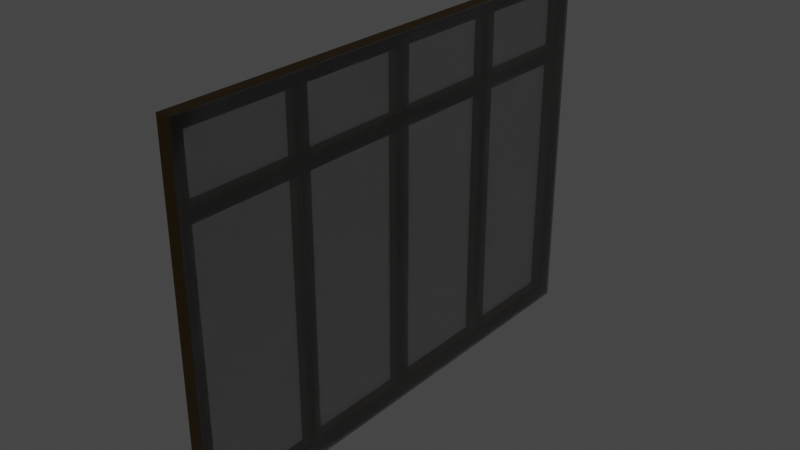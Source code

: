 # Source: LongWindowGeneral_4LH_.blend  (saved by Blender 3.2.14; exported with 4.5.12 LTS)
import bpy
from mathutils import Matrix  # noqa: F401  (used for matrix-valued properties, if any)

bpy.ops.wm.read_factory_settings(use_empty=True)
scene = bpy.context.scene
scene.name = 'Scene'

# ---- collections
col_collection = bpy.data.collections.new('Collection'); scene.collection.children.link(col_collection)

# ---- materials (node trees are filled in below, after node groups)
mat_window_mat = bpy.data.materials.new('window mat')
mat_window_mat.use_transparent_shadow = False
mat_glass_mat = bpy.data.materials.new('glass mat')
mat_glass_mat.surface_render_method = 'BLENDED'
mat_glass_mat.blend_method = 'BLEND'

# ---- material node trees
mat_window_mat.use_nodes = True; mat_window_mat.node_tree.nodes.clear()
_N = mat_window_mat.node_tree.nodes; _L = mat_window_mat.node_tree.links
n0 = _N.new('ShaderNodeBsdfPrincipled'); n0.name = 'Principled BSDF'; n0.location = (10, 300)
n0.distribution = 'GGX'
n0.subsurface_method = 'RANDOM_WALK_SKIN'
n0.inputs[0].default_value = (0.0209, 0.01047, 0.0, 1.0)
n0.inputs[1].default_value = 0.5
n0.inputs[3].default_value = 1.45
n0.inputs[27].default_value = (0.0, 0.0, 0.0, 1.0)
n0.inputs[28].default_value = 1.0
n1 = _N.new('ShaderNodeOutputMaterial'); n1.name = 'Material Output'; n1.location = (300, 300)
_L.new(n0.outputs[0], n1.inputs[0])
n1.is_active_output = True
mat_glass_mat.use_nodes = True; mat_glass_mat.node_tree.nodes.clear()
_N = mat_glass_mat.node_tree.nodes; _L = mat_glass_mat.node_tree.links
n0 = _N.new('ShaderNodeBsdfPrincipled'); n0.name = 'Principled BSDF'; n0.location = (10, 300)
n0.distribution = 'GGX'
n0.subsurface_method = 'RANDOM_WALK_SKIN'
n0.inputs[0].default_value = (0.02217, 0.01938, 0.01681, 0.5)
n0.inputs[2].default_value = 0.0
n0.inputs[3].default_value = 1.45
n0.inputs[4].default_value = 0.5
n0.inputs[13].default_value = 1.0
n0.inputs[18].default_value = 1.0
n0.inputs[27].default_value = (0.0, 0.0, 0.0, 1.0)
n0.inputs[28].default_value = 1.0
n1 = _N.new('ShaderNodeOutputMaterial'); n1.name = 'Material Output'; n1.location = (300, 300)
_L.new(n0.outputs[0], n1.inputs[0])
n1.is_active_output = True

# ---- world
world_world = bpy.data.worlds.new('World'); scene.world = world_world
world_world.use_nodes = True; world_world.node_tree.nodes.clear()
_N = world_world.node_tree.nodes; _L = world_world.node_tree.links
n0 = _N.new('ShaderNodeOutputWorld'); n0.name = 'World Output'; n0.location = (300, 300)
n1 = _N.new('ShaderNodeBackground'); n1.name = 'Background'; n1.location = (10, 300)
n1.inputs[0].default_value = (0.05088, 0.05088, 0.05088, 1.0)
_L.new(n1.outputs[0], n0.inputs[0])
n0.is_active_output = True
world_world.color = (0.05088, 0.05088, 0.05088)
world_world.use_sun_shadow = False
world_world.sun_shadow_jitter_overblur = 0.0

# ---- meshes
me_cube = bpy.data.meshes.new('Cube')
me_cube.from_pydata([(-1.0, -1.0, -1.0), (1.388, 22.47, -58.55), (-1.0, -1.0, 1.0), (1.388, 22.47, 1.016), (-1.0, 1.0, -1.0), (1.388, -1.005, -58.55), (-1.0, 1.0, 1.0), (1.388, -1.005, 1.016), (1.0, -1.0, -1.0), (1.01, 22.47, -58.55), (1.01, 22.47, 1.016), (1.0, -1.0, 1.0), (1.0, 1.0, -1.0), (1.01, -1.005, -58.55), (1.0, 1.0, 1.0), (1.01, -1.005, 1.016), (-1.0, 21.44, 1.0), (-1.0, 21.44, -1.0), (1.0, 21.44, -1.0), (1.0, 21.44, 1.0), (-1.0, 23.38, 1.0), (-1.0, 23.38, -1.0), (1.0, 23.38, -1.0), (1.0, 23.38, 1.0), (-1.0, 43.85, 1.0), (-1.0, 43.85, -1.0), (1.0, 43.85, -1.0), (1.0, 43.85, 1.0), (-1.0, 45.81, 1.0), (-1.0, 45.81, -1.0), (1.0, 45.81, -1.0), (1.0, 45.81, 1.0), (-1.0, 66.3, 1.0), (-1.0, 66.3, -1.0), (1.0, 66.3, -1.0), (1.0, 66.3, 1.0), (-1.0, 68.25, 1.0), (-1.0, 68.25, -1.0), (1.0, 68.25, -1.0), (1.0, 68.25, 1.0), (-1.0, 88.73, 1.0), (-1.0, 88.73, -1.0), (1.0, 88.73, -1.0), (1.0, 88.73, 1.0), (-1.0, 90.69, 1.0), (-1.0, 90.69, -1.0), (1.0, 90.69, -1.0), (1.0, 90.69, 1.0), (-1.0, 1.0, -11.03), (-1.0, -1.0, -11.03), (1.0, 1.0, -11.03), (1.0, -1.0, -11.03), (1.0, 21.44, -11.03), (-1.0, 21.44, -11.03), (1.0, 23.38, -11.03), (-1.0, 23.38, -11.03), (1.0, 43.85, -11.03), (-1.0, 43.85, -11.03), (1.0, 45.81, -11.03), (-1.0, 45.81, -11.03), (1.0, 66.3, -11.03), (-1.0, 66.3, -11.03), (1.0, 68.25, -11.03), (-1.0, 68.25, -11.03), (1.0, 88.73, -11.03), (-1.0, 88.73, -11.03), (1.0, 90.69, -11.03), (-1.0, 90.69, -11.03), (-1.0, 1.0, -13.04), (-1.0, -1.0, -13.04), (1.0, 1.0, -13.04), (1.0, -1.0, -13.04), (1.0, 21.44, -13.04), (-1.0, 21.44, -13.04), (1.0, 23.38, -13.04), (-1.0, 23.38, -13.04), (1.0, 43.85, -13.04), (-1.0, 43.85, -13.04), (1.0, 45.81, -13.04), (-1.0, 45.81, -13.04), (1.0, 66.3, -13.04), (-1.0, 66.3, -13.04), (1.0, 68.25, -13.04), (-1.0, 68.25, -13.04), (1.0, 88.73, -13.04), (-1.0, 88.73, -13.04), (1.0, 90.69, -13.04), (-1.0, 90.69, -13.04), (-1.0, 1.0, -56.47), (-1.0, -1.0, -56.47), (1.0, 1.0, -56.47), (1.0, -1.0, -56.47), (1.0, 21.44, -56.47), (-1.0, 21.44, -56.47), (1.0, 23.38, -56.47), (-1.0, 23.38, -56.47), (1.0, 43.85, -56.47), (-1.0, 43.85, -56.47), (1.0, 45.81, -56.47), (-1.0, 45.81, -56.47), (1.0, 66.3, -56.47), (-1.0, 66.3, -56.47), (1.0, 68.25, -56.47), (-1.0, 68.25, -56.47), (1.0, 88.73, -56.47), (-1.0, 88.73, -56.47), (1.0, 90.69, -56.47), (-1.0, 90.69, -56.47), (-1.0, 1.0, -58.49), (-1.0, -1.0, -58.49), (1.0, 1.0, -58.49), (1.0, -1.0, -58.49), (1.0, 21.44, -58.49), (-1.0, 21.44, -58.49), (1.0, 23.38, -58.49), (-1.0, 23.38, -58.49), (1.0, 43.85, -58.49), (-1.0, 43.85, -58.49), (1.0, 45.81, -58.49), (-1.0, 45.81, -58.49), (1.0, 66.3, -58.49), (-1.0, 66.3, -58.49), (1.0, 68.25, -58.49), (-1.0, 68.25, -58.49), (1.0, 88.73, -58.49), (-1.0, 88.73, -58.49), (1.0, 90.69, -58.49), (-1.0, 90.69, -58.49), (1.388, 44.85, -58.55), (1.388, 44.85, 1.016), (1.01, 44.85, -58.55), (1.01, 44.85, 1.016), (1.388, 67.31, -58.55), (1.388, 67.31, 1.016), (1.01, 67.31, -58.55), (1.01, 67.31, 1.016), (1.388, 90.69, -58.55), (1.388, 90.69, 1.016), (1.01, 90.69, -58.55), (1.01, 90.69, 1.016)], [], [(0, 2, 6, 4), (6, 14, 19, 16), (12, 14, 11, 8), (8, 11, 2, 0), (17, 21, 55, 53), (14, 6, 2, 11), (16, 19, 23, 20), (4, 6, 16, 17), (14, 12, 18, 19), (12, 4, 17, 18), (23, 22, 26, 27), (17, 16, 20, 21), (19, 18, 22, 23), (24, 27, 31, 28), (22, 21, 25, 26), (20, 23, 27, 24), (21, 20, 24, 25), (31, 30, 34, 35), (25, 24, 28, 29), (27, 26, 30, 31), (32, 35, 39, 36), (30, 29, 33, 34), (28, 31, 35, 32), (29, 28, 32, 33), (39, 38, 42, 43), (33, 32, 36, 37), (35, 34, 38, 39), (29, 30, 58, 59), (38, 37, 41, 42), (36, 39, 43, 40), (37, 36, 40, 41), (40, 43, 47, 44), (41, 40, 44, 45), (43, 42, 46, 47), (8, 0, 49, 51), (55, 54, 74, 75), (65, 67, 87, 85), (52, 53, 73, 72), (67, 66, 86, 87), (51, 49, 69, 71), (64, 65, 85, 84), (37, 38, 62, 63), (18, 17, 53, 52), (0, 4, 48, 49), (22, 18, 52, 54), (25, 29, 59, 57), (45, 46, 66, 67), (26, 25, 57, 56), (30, 26, 56, 58), (4, 12, 50, 48), (33, 37, 63, 61), (34, 33, 61, 60), (41, 45, 67, 65), (38, 34, 60, 62), (46, 42, 64, 66), (12, 8, 51, 50), (42, 41, 65, 64), (21, 22, 54, 55), (81, 83, 103, 101), (69, 68, 88, 89), (83, 82, 102, 103), (80, 81, 101, 100), (78, 76, 96, 98), (66, 64, 84, 86), (53, 55, 75, 73), (54, 52, 72, 74), (56, 57, 77, 76), (59, 58, 78, 79), (57, 59, 79, 77), (58, 56, 76, 78), (60, 61, 81, 80), (63, 62, 82, 83), (49, 48, 68, 69), (61, 63, 83, 81), (48, 50, 70, 68), (62, 60, 80, 82), (50, 51, 71, 70), (96, 97, 117, 116), (94, 92, 112, 114), (93, 95, 115, 113), (106, 104, 124, 126), (68, 70, 90, 88), (82, 80, 100, 102), (70, 71, 91, 90), (84, 85, 105, 104), (71, 69, 89, 91), (87, 86, 106, 107), (72, 73, 93, 92), (85, 87, 107, 105), (75, 74, 94, 95), (86, 84, 104, 106), (73, 75, 95, 93), (74, 72, 92, 94), (76, 77, 97, 96), (79, 78, 98, 99), (77, 79, 99, 97), (108, 110, 111, 109), (112, 113, 115, 114), (116, 117, 119, 118), (120, 121, 123, 122), (124, 125, 127, 126), (99, 98, 118, 119), (97, 99, 119, 117), (98, 96, 116, 118), (100, 101, 121, 120), (103, 102, 122, 123), (89, 88, 108, 109), (101, 103, 123, 121), (88, 90, 110, 108), (102, 100, 120, 122), (90, 91, 111, 110), (104, 105, 125, 124), (91, 89, 109, 111), (107, 106, 126, 127), (92, 93, 113, 112), (105, 107, 127, 125), (95, 94, 114, 115), (50, 48, 53, 52), (53, 48, 68, 73), (70, 68, 73, 72), (52, 50, 70, 72), (57, 56, 54, 55), (76, 56, 54, 74), (57, 77, 75, 55), (77, 76, 74, 75), (79, 59, 61, 81), (58, 59, 61, 60), (78, 79, 81, 80), (58, 78, 80, 60), (65, 63, 83, 85), (62, 63, 65, 64), (83, 82, 84, 85), (64, 62, 82, 84), (103, 105, 125, 123), (123, 122, 124, 125), (102, 103, 105, 104), (102, 104, 124, 122), (119, 99, 101, 121), (119, 118, 120, 121), (98, 99, 101, 100), (118, 98, 100, 120), (117, 97, 95, 115), (116, 117, 115, 114), (97, 96, 94, 95), (96, 116, 114, 94), (93, 88, 108, 113), (90, 88, 93, 92), (108, 110, 112, 113), (90, 92, 112, 110), (15, 10, 9, 13), (7, 5, 1, 3), (1, 5, 13, 9), (7, 3, 10, 15), (15, 13, 5, 7), (3, 1, 128, 129), (130, 131, 135, 134), (1, 9, 130, 128), (10, 3, 129, 131), (9, 10, 131, 130), (135, 133, 137, 139), (129, 128, 132, 133), (131, 129, 133, 135), (128, 130, 134, 132), (138, 139, 137, 136), (132, 134, 138, 136), (134, 135, 139, 138), (133, 132, 136, 137), (44, 47, 46, 45)])
me_cube.polygons.foreach_set('material_index', [0, 0, 0, 0, 0, 0, 0, 0, 0, 0, 0, 0, 0, 0, 0, 0, 0, 0, 0, 0, 0, 0, 0, 0, 0, 0, 0, 0, 0, 0, 0, 0, 0, 0, 0, 0, 0, 0, 0, 0, 0, 0, 0, 0, 0, 0, 0, 0, 0, 0, 0, 0, 0, 0, 0, 0, 0, 0, 0, 0, 0, 0, 0, 0, 0, 0, 0, 0, 0, 0, 0, 0, 0, 0, 0, 0, 0, 0, 0, 0, 0, 0, 0, 0, 0, 0, 0, 0, 0, 0, 0, 0, 0, 0, 0, 0, 0, 0, 0, 0, 0, 0, 0, 0, 0, 0, 0, 0, 0, 0, 0, 0, 0, 0, 0, 0, 0, 0, 0, 0, 0, 0, 0, 0, 0, 0, 0, 0, 0, 0, 0, 0, 0, 0, 0, 0, 0, 0, 0, 0, 0, 0, 0, 0, 0, 0, 0, 0, 0, 1, 1, 1, 1, 1, 1, 1, 1, 1, 1, 1, 1, 1, 1, 1, 1, 1, 1, 0])
_uv = me_cube.uv_layers.new(name='UVMap')
_uv.uv.foreach_set('vector', [0.375, 0.0, 0.625, 0.0, 0.625, 0.25, 0.375, 0.25, 0.875, 0.5, 0.625, 0.5, 0.625, 0.5, 0.875, 0.5, 0.375, 0.5, 0.625, 0.5, 0.625, 0.75, 0.375, 0.75, 0.375, 0.75, 0.625, 0.75, 0.625, 1.0, 0.375, 1.0, 0.375, 0.25, 0.375, 0.25, 0.375, 0.25, 0.375, 0.25, 0.625, 0.5, 0.875, 0.5, 0.875, 0.75, 0.625, 0.75, 0.875, 0.5, 0.625, 0.5, 0.625, 0.5, 0.875, 0.5, 0.375, 0.25, 0.625, 0.25, 0.625, 0.25, 0.375, 0.25, 0.625, 0.5, 0.375, 0.5, 0.375, 0.5, 0.625, 0.5, 0.375, 0.5, 0.125, 0.5, 0.125, 0.5, 0.375, 0.5, 0.625, 0.5, 0.375, 0.5, 0.375, 0.5, 0.625, 0.5, 0.375, 0.25, 0.625, 0.25, 0.625, 0.25, 0.375, 0.25, 0.625, 0.5, 0.375, 0.5, 0.375, 0.5, 0.625, 0.5, 0.875, 0.5, 0.625, 0.5, 0.625, 0.5, 0.875, 0.5, 0.375, 0.5, 0.125, 0.5, 0.125, 0.5, 0.375, 0.5, 0.875, 0.5, 0.625, 0.5, 0.625, 0.5, 0.875, 0.5, 0.375, 0.25, 0.625, 0.25, 0.625, 0.25, 0.375, 0.25, 0.625, 0.5, 0.375, 0.5, 0.375, 0.5, 0.625, 0.5, 0.375, 0.25, 0.625, 0.25, 0.625, 0.25, 0.375, 0.25, 0.625, 0.5, 0.375, 0.5, 0.375, 0.5, 0.625, 0.5, 0.875, 0.5, 0.625, 0.5, 0.625, 0.5, 0.875, 0.5, 0.375, 0.5, 0.125, 0.5, 0.125, 0.5, 0.375, 0.5, 0.875, 0.5, 0.625, 0.5, 0.625, 0.5, 0.875, 0.5, 0.375, 0.25, 0.625, 0.25, 0.625, 0.25, 0.375, 0.25, 0.625, 0.5, 0.375, 0.5, 0.375, 0.5, 0.625, 0.5, 0.375, 0.25, 0.625, 0.25, 0.625, 0.25, 0.375, 0.25, 0.625, 0.5, 0.375, 0.5, 0.375, 0.5, 0.625, 0.5, 0.125, 0.5, 0.375, 0.5, 0.375, 0.5, 0.125, 0.5, 0.375, 0.5, 0.125, 0.5, 0.125, 0.5, 0.375, 0.5, 0.875, 0.5, 0.625, 0.5, 0.625, 0.5, 0.875, 0.5, 0.375, 0.25, 0.625, 0.25, 0.625, 0.25, 0.375, 0.25, 0.875, 0.5, 0.625, 0.5, 0.625, 0.5, 0.875, 0.5, 0.375, 0.25, 0.625, 0.25, 0.625, 0.25, 0.375, 0.25, 0.625, 0.5, 0.375, 0.5, 0.375, 0.5, 0.625, 0.5, 0.375, 0.75, 0.375, 1.0, 0.375, 1.0, 0.375, 0.75, 0.125, 0.5, 0.375, 0.5, 0.375, 0.5, 0.125, 0.5, 0.375, 0.25, 0.375, 0.25, 0.375, 0.25, 0.375, 0.25, 0.375, 0.5, 0.125, 0.5, 0.125, 0.5, 0.375, 0.5, 0.125, 0.5, 0.375, 0.5, 0.375, 0.5, 0.125, 0.5, 0.375, 0.75, 0.375, 1.0, 0.375, 1.0, 0.375, 0.75, 0.375, 0.5, 0.125, 0.5, 0.125, 0.5, 0.375, 0.5, 0.125, 0.5, 0.375, 0.5, 0.375, 0.5, 0.125, 0.5, 0.375, 0.5, 0.125, 0.5, 0.125, 0.5, 0.375, 0.5, 0.375, 0.0, 0.375, 0.25, 0.375, 0.25, 0.375, 0.0, 0.375, 0.5, 0.375, 0.5, 0.375, 0.5, 0.375, 0.5, 0.375, 0.25, 0.375, 0.25, 0.375, 0.25, 0.375, 0.25, 0.125, 0.5, 0.375, 0.5, 0.375, 0.5, 0.125, 0.5, 0.375, 0.5, 0.125, 0.5, 0.125, 0.5, 0.375, 0.5, 0.375, 0.5, 0.375, 0.5, 0.375, 0.5, 0.375, 0.5, 0.125, 0.5, 0.375, 0.5, 0.375, 0.5, 0.125, 0.5, 0.375, 0.25, 0.375, 0.25, 0.375, 0.25, 0.375, 0.25, 0.375, 0.5, 0.125, 0.5, 0.125, 0.5, 0.375, 0.5, 0.375, 0.25, 0.375, 0.25, 0.375, 0.25, 0.375, 0.25, 0.375, 0.5, 0.375, 0.5, 0.375, 0.5, 0.375, 0.5, 0.375, 0.5, 0.375, 0.5, 0.375, 0.5, 0.375, 0.5, 0.375, 0.5, 0.375, 0.75, 0.375, 0.75, 0.375, 0.5, 0.375, 0.5, 0.125, 0.5, 0.125, 0.5, 0.375, 0.5, 0.125, 0.5, 0.375, 0.5, 0.375, 0.5, 0.125, 0.5, 0.375, 0.25, 0.375, 0.25, 0.375, 0.25, 0.375, 0.25, 0.375, 0.0, 0.375, 0.25, 0.375, 0.25, 0.375, 0.0, 0.125, 0.5, 0.375, 0.5, 0.375, 0.5, 0.125, 0.5, 0.375, 0.5, 0.125, 0.5, 0.125, 0.5, 0.375, 0.5, 0.375, 0.5, 0.375, 0.5, 0.375, 0.5, 0.375, 0.5, 0.375, 0.5, 0.375, 0.5, 0.375, 0.5, 0.375, 0.5, 0.375, 0.25, 0.375, 0.25, 0.375, 0.25, 0.375, 0.25, 0.375, 0.5, 0.375, 0.5, 0.375, 0.5, 0.375, 0.5, 0.375, 0.5, 0.125, 0.5, 0.125, 0.5, 0.375, 0.5, 0.125, 0.5, 0.375, 0.5, 0.375, 0.5, 0.125, 0.5, 0.375, 0.25, 0.375, 0.25, 0.375, 0.25, 0.375, 0.25, 0.375, 0.5, 0.375, 0.5, 0.375, 0.5, 0.375, 0.5, 0.375, 0.5, 0.125, 0.5, 0.125, 0.5, 0.375, 0.5, 0.125, 0.5, 0.375, 0.5, 0.375, 0.5, 0.125, 0.5, 0.375, 0.0, 0.375, 0.25, 0.375, 0.25, 0.375, 0.0, 0.375, 0.25, 0.375, 0.25, 0.375, 0.25, 0.375, 0.25, 0.125, 0.5, 0.375, 0.5, 0.375, 0.5, 0.125, 0.5, 0.375, 0.5, 0.375, 0.5, 0.375, 0.5, 0.375, 0.5, 0.375, 0.5, 0.375, 0.75, 0.375, 0.75, 0.375, 0.5, 0.375, 0.5, 0.125, 0.5, 0.125, 0.5, 0.375, 0.5, 0.375, 0.5, 0.375, 0.5, 0.375, 0.5, 0.375, 0.5, 0.375, 0.25, 0.375, 0.25, 0.375, 0.25, 0.375, 0.25, 0.375, 0.5, 0.375, 0.5, 0.375, 0.5, 0.375, 0.5, 0.125, 0.5, 0.375, 0.5, 0.375, 0.5, 0.125, 0.5, 0.375, 0.5, 0.375, 0.5, 0.375, 0.5, 0.375, 0.5, 0.375, 0.5, 0.375, 0.75, 0.375, 0.75, 0.375, 0.5, 0.375, 0.5, 0.125, 0.5, 0.125, 0.5, 0.375, 0.5, 0.375, 0.75, 0.375, 1.0, 0.375, 1.0, 0.375, 0.75, 0.125, 0.5, 0.375, 0.5, 0.375, 0.5, 0.125, 0.5, 0.375, 0.5, 0.125, 0.5, 0.125, 0.5, 0.375, 0.5, 0.375, 0.25, 0.375, 0.25, 0.375, 0.25, 0.375, 0.25, 0.125, 0.5, 0.375, 0.5, 0.375, 0.5, 0.125, 0.5, 0.375, 0.5, 0.375, 0.5, 0.375, 0.5, 0.375, 0.5, 0.375, 0.25, 0.375, 0.25, 0.375, 0.25, 0.375, 0.25, 0.375, 0.5, 0.375, 0.5, 0.375, 0.5, 0.375, 0.5, 0.375, 0.5, 0.125, 0.5, 0.125, 0.5, 0.375, 0.5, 0.125, 0.5, 0.375, 0.5, 0.375, 0.5, 0.125, 0.5, 0.375, 0.25, 0.375, 0.25, 0.375, 0.25, 0.375, 0.25, 0.125, 0.5, 0.375, 0.5, 0.375, 0.75, 0.125, 0.75, 0.375, 0.5, 0.125, 0.5, 0.125, 0.5, 0.375, 0.5, 0.375, 0.5, 0.125, 0.5, 0.125, 0.5, 0.375, 0.5, 0.375, 0.5, 0.125, 0.5, 0.125, 0.5, 0.375, 0.5, 0.375, 0.5, 0.125, 0.5, 0.125, 0.5, 0.375, 0.5, 0.125, 0.5, 0.375, 0.5, 0.375, 0.5, 0.125, 0.5, 0.375, 0.25, 0.375, 0.25, 0.375, 0.25, 0.375, 0.25, 0.375, 0.5, 0.375, 0.5, 0.375, 0.5, 0.375, 0.5, 0.375, 0.5, 0.125, 0.5, 0.125, 0.5, 0.375, 0.5, 0.125, 0.5, 0.375, 0.5, 0.375, 0.5, 0.125, 0.5, 0.375, 0.0, 0.375, 0.25, 0.375, 0.25, 0.375, 0.0, 0.375, 0.25, 0.375, 0.25, 0.375, 0.25, 0.375, 0.25, 0.125, 0.5, 0.375, 0.5, 0.375, 0.5, 0.125, 0.5, 0.375, 0.5, 0.375, 0.5, 0.375, 0.5, 0.375, 0.5, 0.375, 0.5, 0.375, 0.75, 0.375, 0.75, 0.375, 0.5, 0.375, 0.5, 0.125, 0.5, 0.125, 0.5, 0.375, 0.5, 0.375, 0.75, 0.375, 1.0, 0.375, 1.0, 0.375, 0.75, 0.125, 0.5, 0.375, 0.5, 0.375, 0.5, 0.125, 0.5, 0.375, 0.5, 0.125, 0.5, 0.125, 0.5, 0.375, 0.5, 0.375, 0.25, 0.375, 0.25, 0.375, 0.25, 0.375, 0.25, 0.125, 0.5, 0.375, 0.5, 0.375, 0.5, 0.125, 0.5, 0.375, 0.5, 0.125, 0.5, 0.125, 0.5, 0.375, 0.5, 0.125, 0.5, 0.125, 0.5, 0.375, 0.25, 0.125, 0.5, 0.375, 0.5, 0.125, 0.5, 0.125, 0.5, 0.375, 0.5, 0.375, 0.5, 0.375, 0.5, 0.375, 0.5, 0.375, 0.5, 0.125, 0.5, 0.375, 0.5, 0.375, 0.5, 0.125, 0.5, 0.375, 0.5, 0.375, 0.5, 0.375, 0.5, 0.375, 0.5, 0.125, 0.5, 0.125, 0.5, 0.125, 0.5, 0.125, 0.5, 0.125, 0.5, 0.375, 0.5, 0.375, 0.5, 0.125, 0.5, 0.125, 0.5, 0.125, 0.5, 0.125, 0.5, 0.125, 0.5, 0.375, 0.5, 0.125, 0.5, 0.125, 0.5, 0.375, 0.5, 0.375, 0.5, 0.125, 0.5, 0.125, 0.5, 0.375, 0.5, 0.375, 0.5, 0.375, 0.5, 0.375, 0.5, 0.375, 0.5, 0.375, 0.25, 0.125, 0.5, 0.125, 0.5, 0.375, 0.25, 0.375, 0.5, 0.125, 0.5, 0.375, 0.25, 0.375, 0.5, 0.125, 0.5, 0.375, 0.5, 0.375, 0.5, 0.125, 0.5, 0.375, 0.5, 0.375, 0.5, 0.375, 0.5, 0.375, 0.5, 0.125, 0.5, 0.125, 0.5, 0.125, 0.5, 0.125, 0.5, 0.125, 0.5, 0.375, 0.5, 0.375, 0.5, 0.125, 0.5, 0.375, 0.5, 0.125, 0.5, 0.125, 0.5, 0.375, 0.5, 0.375, 0.5, 0.375, 0.5, 0.375, 0.5, 0.375, 0.5, 0.125, 0.5, 0.125, 0.5, 0.125, 0.5, 0.125, 0.5, 0.125, 0.5, 0.375, 0.5, 0.375, 0.5, 0.125, 0.5, 0.375, 0.5, 0.125, 0.5, 0.125, 0.5, 0.375, 0.5, 0.375, 0.5, 0.375, 0.5, 0.375, 0.5, 0.375, 0.5, 0.125, 0.5, 0.125, 0.5, 0.375, 0.25, 0.375, 0.25, 0.375, 0.5, 0.125, 0.5, 0.375, 0.25, 0.375, 0.5, 0.125, 0.5, 0.375, 0.5, 0.375, 0.5, 0.125, 0.5, 0.375, 0.5, 0.375, 0.5, 0.375, 0.5, 0.375, 0.5, 0.375, 0.25, 0.375, 0.25, 0.375, 0.25, 0.375, 0.25, 0.375, 0.5, 0.125, 0.5, 0.375, 0.25, 0.375, 0.5, 0.125, 0.5, 0.375, 0.5, 0.375, 0.5, 0.125, 0.5, 0.375, 0.5, 0.375, 0.5, 0.375, 0.5, 0.375, 0.5, 1.0, 0.7536, 0.0, 1.0, 0.0, 1.0, 1.0, 0.7536, 0.0, 0.7536, 0.0, 0.7536, 0.0, 1.0, 0.0, 1.0, 1.0, 1.0, 1.0, 0.7536, 1.0, 0.7536, 1.0, 1.0, 0.0, 0.7536, 0.0, 1.0, 0.0, 1.0, 0.0, 0.7536, 0.0, 0.7536, 1.0, 0.7536, 1.0, 0.7536, 0.0, 0.7536, 0.0, 1.0, 0.0, 1.0, 0.0, 1.0, 0.0, 1.0, 0.0, 1.0, 0.0, 1.0, 0.0, 1.0, 0.0, 1.0, 1.0, 1.0, 1.0, 1.0, 1.0, 1.0, 1.0, 1.0, 0.0, 1.0, 0.0, 1.0, 0.0, 1.0, 0.0, 1.0, 0.0, 1.0, 0.0, 1.0, 0.0, 1.0, 0.0, 1.0, 0.0, 1.0, 0.0, 1.0, 0.0, 1.0, 0.0, 1.0, 0.0, 1.0, 0.0, 1.0, 0.0, 1.0, 0.0, 1.0, 0.0, 1.0, 0.0, 1.0, 0.0, 1.0, 0.0, 1.0, 1.0, 1.0, 1.0, 1.0, 1.0, 1.0, 1.0, 1.0, 1.0, 1.0, 0.0, 1.0, 0.0, 1.0, 1.0, 1.0, 1.0, 1.0, 1.0, 1.0, 1.0, 1.0, 1.0, 1.0, 0.0, 1.0, 0.0, 1.0, 0.0, 1.0, 0.0, 1.0, 0.0, 1.0, 0.0, 1.0, 0.0, 1.0, 0.0, 1.0, 0.875, 0.5, 0.625, 0.5, 0.375, 0.5, 0.125, 0.5])
me_cube.materials.append(mat_window_mat)
me_cube.materials.append(mat_glass_mat)
me_cube.update()

# ---- objects
ob_4lh = bpy.data.objects.new('4LH', me_cube)

# ---- transforms, parenting, visibility, modifiers, constraints
ob_4lh.location = (3.335, -12.26, 20.94)
ob_4lh.scale = (0.3972, 0.3203, 0.3591)

# ---- collection membership
col_collection.objects.link(ob_4lh)

# ---- scene / render settings (as saved in the file)
scene.frame_start = 1; scene.frame_end = 250; scene.frame_set(1)
scene.render.engine = 'BLENDER_EEVEE_NEXT'
scene.cycles.sampling_pattern = 'TABULATED_SOBOL'
scene.cycles.use_light_tree = False
scene.eevee.use_raytracing = True
scene.view_settings.view_transform = 'Filmic'
bpy.context.view_layer.update()

# ---- added for rendering (the .blend has no active camera and no usable light): camera, sun
cam_auto = bpy.data.cameras.new('AutoCamera')
cam_auto.lens = 50.0
cam_auto.sensor_width = 36.0
cam_auto.clip_end = 1000.0
ob_auto_camera = bpy.data.objects.new('AutoCamera', cam_auto)
scene.collection.objects.link(ob_auto_camera)
ob_auto_camera.location = (37.0394, -38.2543, 37.517)
ob_auto_camera.rotation_euler = (1.09748, -7.21219e-08, 0.694738)
scene.camera = ob_auto_camera
light_auto_sun = bpy.data.lights.new('AutoSun', 'SUN')
light_auto_sun.energy = 3.0
light_auto_sun.angle = 0.0523599
ob_auto_sun = bpy.data.objects.new('AutoSun', light_auto_sun)
scene.collection.objects.link(ob_auto_sun)
ob_auto_sun.rotation_euler = (0.872665, 0.174533, 0.523599)
bpy.context.view_layer.update()
